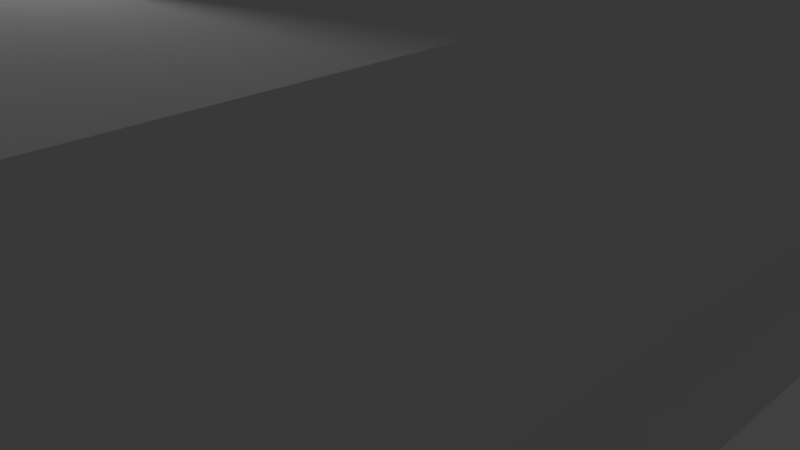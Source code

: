 # Source: MuseumSubpanels.blend  (saved by Blender 2.78.0; exported with 4.5.12 LTS)
import bpy
from mathutils import Matrix  # noqa: F401  (used for matrix-valued properties, if any)

bpy.ops.wm.read_factory_settings(use_empty=True)
scene = bpy.context.scene
scene.name = 'Scene'

# ---- collections
col_collection_1 = bpy.data.collections.new('Collection 1'); scene.collection.children.link(col_collection_1)

# ---- materials (node trees are filled in below, after node groups)
mat_material = bpy.data.materials.new('Material')
mat_material.alpha_threshold = 0.0
mat_material.use_transparent_shadow = False
mat_material.roughness = 0.5
mat_material.line_color = (0.0, 0.0, 0.0, 1.0)

# ---- material node trees

# ---- world
world_world = bpy.data.worlds.new('World'); scene.world = world_world
world_world.color = (0.05088, 0.05088, 0.05088)
world_world.use_sun_shadow = False
world_world.sun_shadow_jitter_overblur = 0.0
world_world.cycles.sampling_method = 'MANUAL'

# ---- cameras
cam_camera = bpy.data.cameras.new('Camera')
cam_camera.clip_end = 100.0
cam_camera.lens = 35.0
cam_camera.sensor_width = 32.0
cam_camera.sensor_height = 18.0
cam_camera.ortho_scale = 7.314
cam_camera.dof.focus_distance = 0.0
cam_camera.dof.aperture_fstop = 128.0

# ---- lights
light_lamp = bpy.data.lights.new('Lamp', 'POINT')
light_lamp.transmission_factor = 0.0
light_lamp.cutoff_distance = 30.0
light_lamp.energy = 100.0
light_lamp.shadow_buffer_clip_start = 1.001
light_lamp.shadow_soft_size = 0.1
light_lamp.shadow_maximum_resolution = 0.006
light_lamp.use_absolute_resolution = True

# ---- meshes
me_cube_064 = bpy.data.meshes.new('Cube.064')
me_cube_064.from_pydata([(-0.2905, 0.211, 0.1261), (-0.08476, -0.4221, -0.06303), (0.3752, 0.211, -0.06304)], [], [(1, 2, 0)])
me_cube_064.materials.append(mat_material)
me_cube_064.use_remesh_preserve_volume = False
me_cube_064.use_remesh_preserve_attributes = False
me_cube_064.use_mirror_vertex_groups = False
me_cube_064.update()
me_cube_063 = bpy.data.meshes.new('Cube.063')
me_cube_063.from_pydata([(0.111, 0.3415, 0.1261), (0.3167, -0.2916, -0.06304), (-0.4276, -0.04982, -0.06304)], [], [(2, 1, 0)])
me_cube_063.materials.append(mat_material)
me_cube_063.use_remesh_preserve_volume = False
me_cube_063.use_remesh_preserve_attributes = False
me_cube_063.use_mirror_vertex_groups = False
me_cube_063.update()
me_cube_062 = bpy.data.meshes.new('Cube.062')
me_cube_062.from_pydata([(0.359, 0.0, 0.1261), (-0.1795, -0.3913, -0.06304), (-0.1795, 0.3913, -0.06304)], [], [(2, 1, 0)])
me_cube_062.materials.append(mat_material)
me_cube_062.use_remesh_preserve_volume = False
me_cube_062.use_remesh_preserve_attributes = False
me_cube_062.use_mirror_vertex_groups = False
me_cube_062.update()
me_cube_061 = bpy.data.meshes.new('Cube.061')
me_cube_061.from_pydata([(0.111, -0.3415, 0.1261), (-0.4276, 0.04982, -0.06304), (0.3167, 0.2916, -0.06304)], [], [(2, 1, 0)])
me_cube_061.materials.append(mat_material)
me_cube_061.use_remesh_preserve_volume = False
me_cube_061.use_remesh_preserve_attributes = False
me_cube_061.use_mirror_vertex_groups = False
me_cube_061.update()
me_cube_060 = bpy.data.meshes.new('Cube.060')
me_cube_060.from_pydata([(-0.2905, -0.211, 0.1261), (0.3752, -0.211, -0.06304), (-0.08476, 0.4221, -0.06303)], [], [(1, 2, 0)])
me_cube_060.materials.append(mat_material)
me_cube_060.use_remesh_preserve_volume = False
me_cube_060.use_remesh_preserve_attributes = False
me_cube_060.use_mirror_vertex_groups = False
me_cube_060.update()
me_cube_059 = bpy.data.meshes.new('Cube.059')
me_cube_059.from_pydata([(0.2905, 0.211, -0.2743), (0.08476, -0.4221, 0.1371), (-0.3752, 0.211, 0.1371)], [], [(1, 0, 2)])
me_cube_059.materials.append(mat_material)
me_cube_059.use_remesh_preserve_volume = False
me_cube_059.use_remesh_preserve_attributes = False
me_cube_059.use_mirror_vertex_groups = False
me_cube_059.update()
me_cube_058 = bpy.data.meshes.new('Cube.058')
me_cube_058.from_pydata([(0.2427, -0.211, -0.2034), (-0.01848, 0.4221, -0.104), (-0.2242, -0.211, 0.3074)], [], [(0, 1, 2)])
me_cube_058.materials.append(mat_material)
me_cube_058.use_remesh_preserve_volume = False
me_cube_058.use_remesh_preserve_attributes = False
me_cube_058.use_mirror_vertex_groups = False
me_cube_058.update()
me_cube_057 = bpy.data.meshes.new('Cube.057')
me_cube_057.from_pydata([(0.2427, 0.211, -0.2034), (-0.01848, -0.4221, -0.104), (-0.2242, 0.211, 0.3074)], [], [(1, 0, 2)])
me_cube_057.materials.append(mat_material)
me_cube_057.use_remesh_preserve_volume = False
me_cube_057.use_remesh_preserve_attributes = False
me_cube_057.use_mirror_vertex_groups = False
me_cube_057.update()
me_cube_056 = bpy.data.meshes.new('Cube.056')
me_cube_056.from_pydata([(0.2905, -0.211, -0.2743), (-0.3752, -0.211, 0.1371), (0.08476, 0.4221, 0.1371)], [], [(1, 0, 2)])
me_cube_056.materials.append(mat_material)
me_cube_056.use_remesh_preserve_volume = False
me_cube_056.use_remesh_preserve_attributes = False
me_cube_056.use_mirror_vertex_groups = False
me_cube_056.update()
me_cube_055 = bpy.data.meshes.new('Cube.055')
me_cube_055.from_pydata([(-0.1257, -0.296, -0.2034), (0.3957, 0.148, -0.104), (-0.27, 0.148, 0.3074)], [], [(0, 1, 2)])
me_cube_055.materials.append(mat_material)
me_cube_055.use_remesh_preserve_volume = False
me_cube_055.use_remesh_preserve_attributes = False
me_cube_055.use_mirror_vertex_groups = False
me_cube_055.update()
me_cube_054 = bpy.data.meshes.new('Cube.054')
me_cube_054.from_pydata([(0.2757, -0.1656, -0.2034), (-0.4071, -0.1129, -0.104), (0.1314, 0.2784, 0.3074)], [], [(1, 0, 2)])
me_cube_054.materials.append(mat_material)
me_cube_054.use_remesh_preserve_volume = False
me_cube_054.use_remesh_preserve_attributes = False
me_cube_054.use_mirror_vertex_groups = False
me_cube_054.update()
me_cube_053 = bpy.data.meshes.new('Cube.053')
me_cube_053.from_pydata([(-0.111, -0.3415, -0.2743), (0.4276, 0.04982, 0.1371), (-0.3167, 0.2916, 0.1371)], [], [(2, 0, 1)])
me_cube_053.materials.append(mat_material)
me_cube_053.use_remesh_preserve_volume = False
me_cube_053.use_remesh_preserve_attributes = False
me_cube_053.use_mirror_vertex_groups = False
me_cube_053.update()
me_cube_052 = bpy.data.meshes.new('Cube.052')
me_cube_052.from_pydata([(-0.3204, 0.0281, -0.2034), (0.263, -0.3306, -0.104), (0.05733, 0.3025, 0.3074)], [], [(0, 1, 2)])
me_cube_052.materials.append(mat_material)
me_cube_052.use_remesh_preserve_volume = False
me_cube_052.use_remesh_preserve_attributes = False
me_cube_052.use_mirror_vertex_groups = False
me_cube_052.update()
me_cube_051 = bpy.data.meshes.new('Cube.051')
me_cube_051.from_pydata([(-0.07228, -0.3134, -0.2034), (-0.2331, 0.3523, -0.104), (0.3054, -0.03896, 0.3074)], [], [(1, 0, 2)])
me_cube_051.materials.append(mat_material)
me_cube_051.use_remesh_preserve_volume = False
me_cube_051.use_remesh_preserve_attributes = False
me_cube_051.use_mirror_vertex_groups = False
me_cube_051.update()
me_cube_050 = bpy.data.meshes.new('Cube.050')
me_cube_050.from_pydata([(-0.359, 0.0, -0.2743), (0.1795, -0.3913, 0.1371), (0.1795, 0.3913, 0.1371)], [], [(2, 0, 1)])
me_cube_050.materials.append(mat_material)
me_cube_050.use_remesh_preserve_volume = False
me_cube_050.use_remesh_preserve_attributes = False
me_cube_050.use_mirror_vertex_groups = False
me_cube_050.update()
me_cube_049 = bpy.data.meshes.new('Cube.049')
me_cube_049.from_pydata([(-0.07228, 0.3134, -0.2034), (-0.2331, -0.3523, -0.104), (0.3054, 0.03896, 0.3074)], [], [(0, 1, 2)])
me_cube_049.materials.append(mat_material)
me_cube_049.use_remesh_preserve_volume = False
me_cube_049.use_remesh_preserve_attributes = False
me_cube_049.use_mirror_vertex_groups = False
me_cube_049.update()
me_cube_048 = bpy.data.meshes.new('Cube.048')
me_cube_048.from_pydata([(-0.3204, -0.0281, -0.2034), (0.263, 0.3306, -0.104), (0.05733, -0.3025, 0.3074)], [], [(1, 0, 2)])
me_cube_048.materials.append(mat_material)
me_cube_048.use_remesh_preserve_volume = False
me_cube_048.use_remesh_preserve_attributes = False
me_cube_048.use_mirror_vertex_groups = False
me_cube_048.update()
me_cube_047 = bpy.data.meshes.new('Cube.047')
me_cube_047.from_pydata([(-0.111, 0.3415, -0.2743), (-0.3167, -0.2916, 0.1371), (0.4276, -0.04982, 0.1371)], [], [(2, 0, 1)])
me_cube_047.materials.append(mat_material)
me_cube_047.use_remesh_preserve_volume = False
me_cube_047.use_remesh_preserve_attributes = False
me_cube_047.use_mirror_vertex_groups = False
me_cube_047.update()
me_cube_046 = bpy.data.meshes.new('Cube.046')
me_cube_046.from_pydata([(0.2757, 0.1656, -0.2034), (-0.4071, 0.1129, -0.104), (0.1314, -0.2784, 0.3074)], [], [(0, 1, 2)])
me_cube_046.materials.append(mat_material)
me_cube_046.use_remesh_preserve_volume = False
me_cube_046.use_remesh_preserve_attributes = False
me_cube_046.use_mirror_vertex_groups = False
me_cube_046.update()
me_cube_045 = bpy.data.meshes.new('Cube.045')
me_cube_045.from_pydata([(-0.1257, 0.296, -0.2034), (0.3957, -0.148, -0.104), (-0.27, -0.148, 0.3074)], [], [(1, 0, 2)])
me_cube_045.materials.append(mat_material)
me_cube_045.use_remesh_preserve_volume = False
me_cube_045.use_remesh_preserve_attributes = False
me_cube_045.use_mirror_vertex_groups = False
me_cube_045.update()
me_cube_044 = bpy.data.meshes.new('Cube.044')
me_cube_044.from_pydata([(1.065, 4.768e-07, -0.9832), (1.065, -2.384e-06, 0.9832), (-1.065, 9.537e-07, -0.9832), (-1.065, 9.537e-07, 0.9832)], [], [(2, 0, 1, 3)])
me_cube_044.materials.append(mat_material)
me_cube_044.use_remesh_preserve_volume = False
me_cube_044.use_remesh_preserve_attributes = False
me_cube_044.use_mirror_vertex_groups = False
me_cube_044.update()
me_cube_043 = bpy.data.meshes.new('Cube.043')
me_cube_043.from_pydata([(1.065, -2.384e-07, -0.9832), (-1.065, 2.384e-07, -0.9832), (1.065, -2.384e-07, 0.9832), (-1.065, 2.384e-07, 0.9832)], [], [(1, 3, 2, 0)])
me_cube_043.materials.append(mat_material)
me_cube_043.use_remesh_preserve_volume = False
me_cube_043.use_remesh_preserve_attributes = False
me_cube_043.use_mirror_vertex_groups = False
me_cube_043.update()
me_cube_042 = bpy.data.meshes.new('Cube.042')
me_cube_042.from_pydata([(2.384e-07, 1.501, -0.9832), (-2.384e-07, -1.501, -0.9832), (2.384e-07, 1.501, 0.9832), (-2.384e-07, -1.501, 0.9832)], [], [(1, 0, 2, 3)])
me_cube_042.materials.append(mat_material)
me_cube_042.use_remesh_preserve_volume = False
me_cube_042.use_remesh_preserve_attributes = False
me_cube_042.use_mirror_vertex_groups = False
me_cube_042.update()
me_cube_041 = bpy.data.meshes.new('Cube.041')
me_cube_041.from_pydata([(-2.384e-07, -1.501, -0.9832), (2.384e-07, 1.501, -0.9832), (-2.384e-07, -1.501, 0.9832), (2.384e-07, 1.501, 0.9832)], [], [(0, 1, 3, 2)])
me_cube_041.materials.append(mat_material)
me_cube_041.use_remesh_preserve_volume = False
me_cube_041.use_remesh_preserve_attributes = False
me_cube_041.use_mirror_vertex_groups = False
me_cube_041.update()
me_cube_040 = bpy.data.meshes.new('Cube.040')
me_cube_040.from_pydata([(-1.065, -1.501, -4.172e-07), (-1.065, 1.501, -4.172e-07), (1.065, 1.501, -4.172e-07), (1.065, -1.501, 1.073e-06)], [], [(2, 3, 0, 1)])
me_cube_040.materials.append(mat_material)
me_cube_040.use_remesh_preserve_volume = False
me_cube_040.use_remesh_preserve_attributes = False
me_cube_040.use_mirror_vertex_groups = False
me_cube_040.update()
me_cube_039 = bpy.data.meshes.new('Cube.039')
me_cube_039.from_pydata([(1.065, 1.501, -7.749e-07), (-1.065, 1.501, -7.749e-07), (1.065, -1.501, 7.153e-07), (-1.065, -1.501, 7.153e-07)], [], [(0, 2, 3, 1)])
me_cube_039.materials.append(mat_material)
me_cube_039.use_remesh_preserve_volume = False
me_cube_039.use_remesh_preserve_attributes = False
me_cube_039.use_mirror_vertex_groups = False
me_cube_039.update()
me_cube_038 = bpy.data.meshes.new('Cube.038')
me_cube_038.from_pydata([(1.065, -1.501, -4.172e-07), (-1.065, 1.501, -4.172e-07), (1.065, 1.501, -4.172e-07), (-1.065, -1.501, 1.073e-06)], [], [(2, 0, 3, 1)])
me_cube_038.materials.append(mat_material)
me_cube_038.use_remesh_preserve_volume = False
me_cube_038.use_remesh_preserve_attributes = False
me_cube_038.use_mirror_vertex_groups = False
me_cube_038.update()
me_cube_037 = bpy.data.meshes.new('Cube.037')
me_cube_037.from_pydata([(1.065, -1.501, 0.0), (1.065, 1.501, 0.0), (-1.065, -1.501, 0.0), (-1.065, 1.501, 0.0)], [], [(1, 0, 2, 3)])
me_cube_037.materials.append(mat_material)
me_cube_037.use_remesh_preserve_volume = False
me_cube_037.use_remesh_preserve_attributes = False
me_cube_037.use_mirror_vertex_groups = False
me_cube_037.update()
me_cube_036 = bpy.data.meshes.new('Cube.036')
me_cube_036.from_pydata([(-1.065, 1.501, 0.0), (-1.065, -1.501, 0.0), (1.065, 1.501, 0.0), (1.065, -1.501, 0.0)], [], [(2, 3, 1, 0)])
me_cube_036.materials.append(mat_material)
me_cube_036.use_remesh_preserve_volume = False
me_cube_036.use_remesh_preserve_attributes = False
me_cube_036.use_mirror_vertex_groups = False
me_cube_036.update()
me_cube_035 = bpy.data.meshes.new('Cube.035')
me_cube_035.from_pydata([(1.065, 1.501, 0.0), (-1.065, 1.501, 0.0), (1.065, -1.501, 0.0), (-1.065, -1.501, 0.0)], [], [(0, 2, 3, 1)])
me_cube_035.materials.append(mat_material)
me_cube_035.use_remesh_preserve_volume = False
me_cube_035.use_remesh_preserve_attributes = False
me_cube_035.use_mirror_vertex_groups = False
me_cube_035.update()
me_cube_034 = bpy.data.meshes.new('Cube.034')
me_cube_034.from_pydata([(-1.065, 1.501, 0.0), (1.065, 1.501, 0.0), (-1.065, -1.501, 0.0), (1.065, -1.501, 0.0)], [], [(1, 3, 2, 0)])
me_cube_034.materials.append(mat_material)
me_cube_034.use_remesh_preserve_volume = False
me_cube_034.use_remesh_preserve_attributes = False
me_cube_034.use_mirror_vertex_groups = False
me_cube_034.update()
me_cube_033 = bpy.data.meshes.new('Cube.033')
me_cube_033.from_pydata([(1.065, 1.501, 0.0), (1.065, -1.501, 0.0), (-1.065, 1.501, 0.0), (-1.065, -1.501, 0.0)], [], [(0, 1, 3, 2)])
me_cube_033.materials.append(mat_material)
me_cube_033.use_remesh_preserve_volume = False
me_cube_033.use_remesh_preserve_attributes = False
me_cube_033.use_mirror_vertex_groups = False
me_cube_033.update()
me_cube_032 = bpy.data.meshes.new('Cube.032')
me_cube_032.from_pydata([(-1.065, -1.501, 0.0), (-1.065, 1.501, 0.0), (1.065, -1.501, 0.0), (1.065, 1.501, 0.0)], [], [(3, 2, 0, 1)])
me_cube_032.materials.append(mat_material)
me_cube_032.use_remesh_preserve_volume = False
me_cube_032.use_remesh_preserve_attributes = False
me_cube_032.use_mirror_vertex_groups = False
me_cube_032.update()
me_cube_031 = bpy.data.meshes.new('Cube.031')
me_cube_031.from_pydata([(1.065, -1.501, 0.0), (-1.065, -1.501, 0.0), (1.065, 1.501, 0.0), (-1.065, 1.501, 0.0)], [], [(2, 0, 1, 3)])
me_cube_031.materials.append(mat_material)
me_cube_031.use_remesh_preserve_volume = False
me_cube_031.use_remesh_preserve_attributes = False
me_cube_031.use_mirror_vertex_groups = False
me_cube_031.update()
me_cube_030 = bpy.data.meshes.new('Cube.030')
me_cube_030.from_pydata([(-1.065, -1.501, 0.0), (1.065, -1.501, 0.0), (-1.065, 1.501, 0.0), (1.065, 1.501, 0.0)], [], [(3, 1, 0, 2)])
me_cube_030.materials.append(mat_material)
me_cube_030.use_remesh_preserve_volume = False
me_cube_030.use_remesh_preserve_attributes = False
me_cube_030.use_mirror_vertex_groups = False
me_cube_030.update()
me_cube_029 = bpy.data.meshes.new('Cube.029')
me_cube_029.from_pydata([(1.065, -1.501, 0.0), (1.065, 1.501, 0.0), (-1.065, -1.501, 0.0), (-1.065, 1.501, 0.0)], [], [(1, 0, 2, 3)])
me_cube_029.materials.append(mat_material)
me_cube_029.use_remesh_preserve_volume = False
me_cube_029.use_remesh_preserve_attributes = False
me_cube_029.use_mirror_vertex_groups = False
me_cube_029.update()
me_cube_028 = bpy.data.meshes.new('Cube.028')
me_cube_028.from_pydata([(-1.065, 1.501, 0.0), (1.065, 1.501, 0.0), (-1.065, -1.501, 0.0), (1.065, -1.501, 0.0)], [], [(1, 3, 2, 0)])
me_cube_028.materials.append(mat_material)
me_cube_028.use_remesh_preserve_volume = False
me_cube_028.use_remesh_preserve_attributes = False
me_cube_028.use_mirror_vertex_groups = False
me_cube_028.update()
me_cube_027 = bpy.data.meshes.new('Cube.027')
me_cube_027.from_pydata([(1.065, 1.501, 0.0), (-1.065, 1.501, 0.0), (1.065, -1.501, 0.0), (-1.065, -1.501, 0.0)], [], [(0, 2, 3, 1)])
me_cube_027.materials.append(mat_material)
me_cube_027.use_remesh_preserve_volume = False
me_cube_027.use_remesh_preserve_attributes = False
me_cube_027.use_mirror_vertex_groups = False
me_cube_027.update()
me_cube_026 = bpy.data.meshes.new('Cube.026')
me_cube_026.from_pydata([(-1.065, 1.501, 0.0), (1.065, 1.501, 0.0), (-1.065, -1.501, 0.0), (1.065, -1.501, 0.0)], [], [(1, 3, 2, 0)])
me_cube_026.materials.append(mat_material)
me_cube_026.use_remesh_preserve_volume = False
me_cube_026.use_remesh_preserve_attributes = False
me_cube_026.use_mirror_vertex_groups = False
me_cube_026.update()
me_cube_025 = bpy.data.meshes.new('Cube.025')
me_cube_025.from_pydata([(1.065, 1.501, 0.0), (1.065, -1.501, 0.0), (-1.065, 1.501, 0.0), (-1.065, -1.501, 0.0)], [], [(0, 1, 3, 2)])
me_cube_025.materials.append(mat_material)
me_cube_025.use_remesh_preserve_volume = False
me_cube_025.use_remesh_preserve_attributes = False
me_cube_025.use_mirror_vertex_groups = False
me_cube_025.update()
me_cube_023 = bpy.data.meshes.new('Cube.023')
me_cube_023.from_pydata([(-0.4037, 6.005, 0.2312), (-0.4037, -6.005, 0.2312), (-0.4037, 1.192e-07, 0.2312), (-0.4037, -3.003, 0.2312), (-0.4037, 3.003, 0.2312), (0.4037, 7.143, -0.2312), (0.4037, -7.143, -0.2312), (0.4037, -6.508e-08, -0.2312), (0.4037, -3.571, -0.2312), (0.4037, 3.571, -0.2312)], [], [(9, 4, 2, 7), (5, 0, 4, 9), (8, 3, 1, 6), (7, 2, 3, 8)])
me_cube_023.materials.append(mat_material)
me_cube_023.use_remesh_preserve_volume = False
me_cube_023.use_remesh_preserve_attributes = False
me_cube_023.use_mirror_vertex_groups = False
me_cube_023.update()
me_cube_022 = bpy.data.meshes.new('Cube.022')
me_cube_022.from_pydata([(4.262, 0.5689, 0.2312), (-4.262, 0.5689, 0.2312), (2.131, 0.5689, 0.2312), (5.069, -0.5689, -0.2312), (-5.069, -0.5689, -0.2312), (2.612e-07, -0.5689, -0.2312), (-2.534, -0.5689, -0.2312), (2.534, -0.5689, -0.2312), (-1.669e-07, 0.5689, 0.2312), (-2.131, 0.5689, 0.2312)], [], [(7, 2, 8, 5), (3, 0, 2, 7), (6, 9, 1, 4), (5, 8, 9, 6)])
me_cube_022.materials.append(mat_material)
me_cube_022.use_remesh_preserve_volume = False
me_cube_022.use_remesh_preserve_attributes = False
me_cube_022.use_mirror_vertex_groups = False
me_cube_022.update()
me_cube_021 = bpy.data.meshes.new('Cube.021')
me_cube_021.from_pydata([(0.4037, -6.005, 0.2312), (0.4037, 6.005, 0.2312), (0.4037, -7.153e-08, 0.2312), (0.4037, 3.003, 0.2312), (0.4037, -3.003, 0.2312), (-0.4037, -7.143, -0.2312), (-0.4037, 7.143, -0.2312), (-0.4037, 1.055e-07, -0.2312), (-0.4037, 3.571, -0.2312), (-0.4037, -3.571, -0.2312)], [], [(9, 4, 2, 7), (5, 0, 4, 9), (8, 3, 1, 6), (7, 2, 3, 8)])
me_cube_021.materials.append(mat_material)
me_cube_021.use_remesh_preserve_volume = False
me_cube_021.use_remesh_preserve_attributes = False
me_cube_021.use_mirror_vertex_groups = False
me_cube_021.update()
me_cube_020 = bpy.data.meshes.new('Cube.020')
me_cube_020.from_pydata([(4.262, -0.5689, 0.2312), (-4.262, -0.5689, 0.2312), (1.192e-07, -0.5689, 0.2312), (-2.131, -0.5689, 0.2312), (2.131, -0.5689, 0.2312), (5.069, 0.5689, -0.2312), (-5.069, 0.5689, -0.2312), (2.511e-07, 0.5689, -0.2312), (-2.534, 0.5689, -0.2312), (2.534, 0.5689, -0.2312)], [], [(3, 8, 6, 1), (4, 9, 7, 2), (0, 5, 9, 4), (2, 7, 8, 3)])
me_cube_020.materials.append(mat_material)
me_cube_020.use_remesh_preserve_volume = False
me_cube_020.use_remesh_preserve_attributes = False
me_cube_020.use_mirror_vertex_groups = False
me_cube_020.update()
me_cube_019 = bpy.data.meshes.new('Cube.019')
me_cube_019.from_pydata([(4.768e-07, 1.501, -1.392), (-4.768e-07, 1.501, 0.5742), (0.0, 1.501, -0.409), (0.0, -1.501, -1.392), (0.0, 1.501, 0.08262), (-9.537e-07, -1.501, 0.5742), (0.0, 1.501, -0.9005), (-4.768e-07, -1.501, -0.409), (-4.768e-07, -1.501, -0.9005), (-4.768e-07, -1.501, 0.08262), (-4.768e-07, 1.501, 2.045), (-9.537e-07, -1.501, 2.045)], [], [(9, 5, 1, 4), (8, 7, 2, 6), (3, 8, 6, 0), (7, 9, 4, 2), (1, 5, 11, 10)])
me_cube_019.materials.append(mat_material)
me_cube_019.use_remesh_preserve_volume = False
me_cube_019.use_remesh_preserve_attributes = False
me_cube_019.use_mirror_vertex_groups = False
me_cube_019.update()
me_cube_018 = bpy.data.meshes.new('Cube.018')
me_cube_018.from_pydata([(4.768e-07, -1.501, -1.392), (-4.768e-07, -1.501, 0.5742), (0.0, -1.501, -0.409), (9.537e-07, 1.501, -1.392), (0.0, 1.501, 0.5742), (4.768e-07, 1.501, -0.409), (0.0, -1.501, -0.9005), (0.0, -1.501, 0.08262), (4.768e-07, 1.501, -0.9005), (4.768e-07, 1.501, 0.08262), (-4.768e-07, -1.501, 2.045), (0.0, 1.501, 2.045)], [], [(0, 6, 8, 3), (6, 2, 5, 8), (2, 7, 9, 5), (7, 1, 4, 9), (4, 1, 10, 11)])
me_cube_018.materials.append(mat_material)
me_cube_018.use_remesh_preserve_volume = False
me_cube_018.use_remesh_preserve_attributes = False
me_cube_018.use_mirror_vertex_groups = False
me_cube_018.update()
me_cube_017 = bpy.data.meshes.new('Cube.017')
me_cube_017.from_pydata([(1.431e-06, 1.501, -1.392), (4.768e-07, 1.501, 0.5742), (9.537e-07, 1.501, -0.409), (9.537e-07, -1.501, -1.392), (0.0, -1.501, 0.5742), (4.768e-07, -1.501, -0.409), (9.537e-07, 1.501, -0.9005), (9.537e-07, 1.501, 0.08262), (4.768e-07, -1.501, 0.08262), (4.768e-07, -1.501, -0.9005), (4.768e-07, 1.501, 2.045), (0.0, -1.501, 2.045)], [], [(9, 5, 2, 6), (8, 4, 1, 7), (5, 8, 7, 2), (3, 9, 6, 0), (1, 4, 11, 10)])
me_cube_017.materials.append(mat_material)
me_cube_017.use_remesh_preserve_volume = False
me_cube_017.use_remesh_preserve_attributes = False
me_cube_017.use_mirror_vertex_groups = False
me_cube_017.update()
me_cube_016 = bpy.data.meshes.new('Cube.016')
me_cube_016.from_pydata([(9.537e-07, -1.501, -1.392), (0.0, -1.501, 0.5742), (4.768e-07, -1.501, -0.409), (4.768e-07, -1.501, 0.08262), (1.431e-06, 1.501, -1.392), (4.768e-07, -1.501, -0.9005), (4.768e-07, 1.501, 0.5742), (9.537e-07, 1.501, -0.409), (9.537e-07, 1.501, 0.08262), (9.537e-07, 1.501, -0.9005), (0.0, -1.501, 2.045), (4.768e-07, 1.501, 2.045)], [], [(2, 3, 8, 7), (3, 1, 6, 8), (0, 5, 9, 4), (5, 2, 7, 9), (6, 1, 10, 11)])
me_cube_016.materials.append(mat_material)
me_cube_016.use_remesh_preserve_volume = False
me_cube_016.use_remesh_preserve_attributes = False
me_cube_016.use_mirror_vertex_groups = False
me_cube_016.update()
me_cube_015 = bpy.data.meshes.new('Cube.015')
me_cube_015.from_pydata([(-1.065, 0.0, -1.392), (-1.065, 4.768e-07, 0.5742), (-1.065, 0.0, -0.409), (-1.065, 0.0, 0.08262), (1.065, -9.537e-07, 0.5742), (-1.065, 0.0, -0.9005), (1.065, -9.537e-07, -0.409), (1.065, -9.537e-07, -0.9005), (1.065, -9.537e-07, 0.08262), (1.065, -9.537e-07, -1.392), (-1.065, 4.768e-07, 2.045), (1.065, -9.537e-07, 2.045)], [], [(8, 4, 1, 3), (7, 6, 2, 5), (9, 7, 5, 0), (6, 8, 3, 2), (1, 4, 11, 10)])
me_cube_015.materials.append(mat_material)
me_cube_015.use_remesh_preserve_volume = False
me_cube_015.use_remesh_preserve_attributes = False
me_cube_015.use_mirror_vertex_groups = False
me_cube_015.update()
me_cube_014 = bpy.data.meshes.new('Cube.014')
me_cube_014.from_pydata([(1.065, -1.431e-06, 0.5742), (1.065, -9.537e-07, -0.409), (-1.065, 0.0, 0.5742), (-1.065, 0.0, -0.409), (1.065, -4.768e-07, -0.9005), (1.065, -9.537e-07, 0.08261), (-1.065, 0.0, -0.9005), (-1.065, 0.0, 0.08261), (1.065, -4.768e-07, -1.392), (-1.065, 0.0, -1.392), (1.065, -1.431e-06, 2.045), (-1.065, 0.0, 2.045)], [], [(8, 4, 6, 9), (4, 1, 3, 6), (1, 5, 7, 3), (5, 0, 2, 7), (2, 0, 10, 11)])
me_cube_014.materials.append(mat_material)
me_cube_014.use_remesh_preserve_volume = False
me_cube_014.use_remesh_preserve_attributes = False
me_cube_014.use_mirror_vertex_groups = False
me_cube_014.update()
me_cube_013 = bpy.data.meshes.new('Cube.013')
me_cube_013.from_pydata([(-1.065, 4.768e-07, 0.5742), (-1.065, 9.537e-07, -0.409), (1.065, 1.431e-06, -1.392), (1.065, -9.537e-07, 0.5742), (1.065, 0.0, -0.409), (-1.065, 1.431e-06, -0.9005), (-1.065, 9.537e-07, 0.08262), (1.065, -4.768e-07, 0.08262), (1.065, 9.537e-07, -0.9005), (-1.065, 1.431e-06, -1.392), (-1.065, 4.768e-07, 2.045), (1.065, -9.537e-07, 2.045)], [], [(8, 4, 1, 5), (7, 3, 0, 6), (4, 7, 6, 1), (2, 8, 5, 9), (0, 3, 11, 10)])
me_cube_013.materials.append(mat_material)
me_cube_013.use_remesh_preserve_volume = False
me_cube_013.use_remesh_preserve_attributes = False
me_cube_013.use_mirror_vertex_groups = False
me_cube_013.update()
me_cube_012 = bpy.data.meshes.new('Cube.012')
me_cube_012.from_pydata([(1.065, 1.907e-06, -1.392), (1.065, -1.431e-06, 0.5742), (1.065, 0.0, -0.409), (1.065, -9.537e-07, 0.08262), (-1.065, 2.384e-06, -1.392), (1.065, 9.537e-07, -0.9005), (-1.065, 0.0, 0.5742), (-1.065, 9.537e-07, -0.409), (-1.065, 4.768e-07, 0.08262), (-1.065, 1.907e-06, -0.9005), (1.065, -1.431e-06, 2.045), (-1.065, 0.0, 2.045)], [], [(2, 3, 8, 7), (3, 1, 6, 8), (0, 5, 9, 4), (5, 2, 7, 9), (6, 1, 10, 11)])
me_cube_012.materials.append(mat_material)
me_cube_012.use_remesh_preserve_volume = False
me_cube_012.use_remesh_preserve_attributes = False
me_cube_012.use_mirror_vertex_groups = False
me_cube_012.update()
me_cube_011 = bpy.data.meshes.new('Cube.011')
me_cube_011.from_pydata([(-1.431e-06, 1.501, -1.392), (4.768e-07, 1.501, 0.5742), (-4.768e-07, 1.501, -0.409), (0.0, 1.501, 0.08262), (-1.431e-06, -1.501, -1.392), (-9.537e-07, 1.501, -0.9005), (-4.768e-07, -1.501, 0.5742), (-9.537e-07, -1.501, -0.409), (-4.768e-07, -1.501, 0.08262), (-1.431e-06, -1.501, -0.9005), (4.768e-07, 1.501, 2.045), (-4.768e-07, -1.501, 2.045)], [], [(2, 3, 8, 7), (3, 1, 6, 8), (0, 5, 9, 4), (5, 2, 7, 9), (6, 1, 10, 11)])
me_cube_011.materials.append(mat_material)
me_cube_011.use_remesh_preserve_volume = False
me_cube_011.use_remesh_preserve_attributes = False
me_cube_011.use_mirror_vertex_groups = False
me_cube_011.update()
me_cube_010 = bpy.data.meshes.new('Cube.010')
me_cube_010.from_pydata([(-9.537e-07, -1.501, -1.392), (-9.537e-07, -1.501, 0.5742), (-9.537e-07, -1.501, -0.409), (-9.537e-07, 1.501, -1.392), (0.0, 1.501, 0.5742), (-4.768e-07, 1.501, -0.409), (-9.537e-07, -1.501, -0.9005), (-9.537e-07, -1.501, 0.08262), (0.0, 1.501, 0.08262), (-9.537e-07, 1.501, -0.9005), (-9.537e-07, -1.501, 2.045), (0.0, 1.501, 2.045)], [], [(9, 5, 2, 6), (8, 4, 1, 7), (5, 8, 7, 2), (3, 9, 6, 0), (1, 4, 11, 10)])
me_cube_010.materials.append(mat_material)
me_cube_010.use_remesh_preserve_volume = False
me_cube_010.use_remesh_preserve_attributes = False
me_cube_010.use_mirror_vertex_groups = False
me_cube_010.update()
me_cube_009 = bpy.data.meshes.new('Cube.009')
me_cube_009.from_pydata([(0.0, 1.501, -1.392), (0.0, 1.501, 0.5742), (0.0, 1.501, -0.409), (0.0, -1.501, -1.392), (-9.537e-07, -1.501, 0.5742), (-4.768e-07, -1.501, -0.409), (0.0, 1.501, -0.9005), (0.0, 1.501, 0.08262), (0.0, -1.501, -0.9005), (-9.537e-07, -1.501, 0.08262), (0.0, 1.501, 2.045), (-9.537e-07, -1.501, 2.045)], [], [(0, 6, 8, 3), (6, 2, 5, 8), (2, 7, 9, 5), (7, 1, 4, 9), (4, 1, 10, 11)])
me_cube_009.materials.append(mat_material)
me_cube_009.use_remesh_preserve_volume = False
me_cube_009.use_remesh_preserve_attributes = False
me_cube_009.use_mirror_vertex_groups = False
me_cube_009.update()
me_cube_008 = bpy.data.meshes.new('Cube.008')
me_cube_008.from_pydata([(9.537e-07, -1.501, -1.392), (-1.431e-06, -1.501, 0.5742), (0.0, -1.501, -0.409), (9.537e-07, 1.501, -1.392), (-9.537e-07, -1.501, 0.08262), (0.0, 1.501, 0.5742), (4.768e-07, -1.501, -0.9005), (4.768e-07, 1.501, -0.409), (9.537e-07, 1.501, -0.9005), (0.0, 1.501, 0.08262), (-1.431e-06, -1.501, 2.045), (0.0, 1.501, 2.045)], [], [(9, 5, 1, 4), (8, 7, 2, 6), (3, 8, 6, 0), (7, 9, 4, 2), (1, 5, 11, 10)])
me_cube_008.materials.append(mat_material)
me_cube_008.use_remesh_preserve_volume = False
me_cube_008.use_remesh_preserve_attributes = False
me_cube_008.use_mirror_vertex_groups = False
me_cube_008.update()
me_cube_007 = bpy.data.meshes.new('Cube.007')
me_cube_007.from_pydata([(0.5327, 0.0, 0.5737), (-0.5327, 0.0, 0.5737), (0.5327, 0.0, -0.5737), (-0.5327, 0.0, -0.5737)], [], [(2, 3, 1, 0)])
me_cube_007.materials.append(mat_material)
me_cube_007.use_remesh_preserve_volume = False
me_cube_007.use_remesh_preserve_attributes = False
me_cube_007.use_mirror_vertex_groups = False
me_cube_007.update()
me_cube_006 = bpy.data.meshes.new('Cube.006')
me_cube_006.from_pydata([(-0.5327, 4.768e-07, 0.5737), (0.5327, 0.0, 0.5737), (-0.5327, 4.768e-07, -0.5737), (0.5327, 0.0, -0.5737)], [], [(3, 2, 0, 1)])
me_cube_006.materials.append(mat_material)
me_cube_006.use_remesh_preserve_volume = False
me_cube_006.use_remesh_preserve_attributes = False
me_cube_006.use_mirror_vertex_groups = False
me_cube_006.update()
me_cube_005 = bpy.data.meshes.new('Cube.005')
me_cube_005.from_pydata([(-1.065, 9.537e-07, -1.392), (-1.065, -9.537e-07, 0.5742), (-1.065, 0.0, -0.409), (1.065, 4.768e-07, -1.392), (-1.065, -4.768e-07, 0.08262), (1.065, -1.907e-06, 0.5742), (-1.065, 4.768e-07, -0.9005), (1.065, -4.768e-07, -0.409), (1.065, -9.537e-07, 0.08262), (1.065, 0.0, -0.9005), (-1.065, -9.537e-07, 2.045), (1.065, -1.907e-06, 2.045)], [], [(9, 3, 0, 6), (8, 7, 2, 4), (5, 8, 4, 1), (7, 9, 6, 2), (5, 1, 10, 11)])
me_cube_005.materials.append(mat_material)
me_cube_005.use_remesh_preserve_volume = False
me_cube_005.use_remesh_preserve_attributes = False
me_cube_005.use_mirror_vertex_groups = False
me_cube_005.update()
me_cube_004 = bpy.data.meshes.new('Cube.004')
me_cube_004.from_pydata([(0.9834, 1.174e-06, -1.461), (0.9834, -1.21e-06, 0.5052), (0.9834, 2.201e-07, -0.478), (-1.147, 1.651e-06, -1.461), (-1.147, -7.336e-07, 0.5052), (-1.147, 6.969e-07, -0.478), (0.9834, -7.336e-07, 0.01359), (0.9834, 6.969e-07, -0.9696), (-1.147, 2.201e-07, 0.01359), (-1.147, 1.174e-06, -0.9696), (0.9834, -1.21e-06, 1.976), (-1.147, -7.336e-07, 1.976), (0.9834, -1.21e-06, 0.8284)], [], [(1, 6, 8, 4), (6, 2, 5, 8), (2, 7, 9, 5), (7, 0, 3, 9), (1, 4, 11, 10, 12)])
me_cube_004.materials.append(mat_material)
me_cube_004.use_remesh_preserve_volume = False
me_cube_004.use_remesh_preserve_attributes = False
me_cube_004.use_mirror_vertex_groups = False
me_cube_004.update()
me_cube_001 = bpy.data.meshes.new('Cube.001')
me_cube_001.from_pydata([(1.147, 4.768e-07, -1.461), (1.147, 0.0, 0.5052), (1.147, -9.537e-07, -0.478), (1.147, -1.431e-06, 0.01359), (-0.9834, 9.537e-07, -1.461), (1.147, -4.768e-07, -0.9696), (-0.9834, 9.537e-07, 0.5052), (-0.9834, -4.768e-07, -0.478), (-0.9834, 4.768e-07, -0.9696), (-0.9834, -9.537e-07, 0.01359), (1.147, -2.384e-06, 1.976), (-0.9834, -1.431e-06, 1.976), (-0.9834, -1.431e-06, 0.8284)], [], [(2, 5, 8, 7), (5, 0, 4, 8), (1, 3, 9, 6), (3, 2, 7, 9), (1, 6, 12, 11, 10)])
me_cube_001.materials.append(mat_material)
me_cube_001.use_remesh_preserve_volume = False
me_cube_001.use_remesh_preserve_attributes = False
me_cube_001.use_mirror_vertex_groups = False
me_cube_001.update()
me_sphere = bpy.data.meshes.new('Sphere')
me_sphere.from_pydata([(0.5984, 0.1179, -1.024), (0.5984, 0.1179, 1.024), (0.2042, -0.07728, 0.9735), (-0.1002, -0.1975, 0.8281), (-0.3418, -0.2928, 0.6017), (-0.4969, -0.354, 0.3163), (-0.5503, -0.3751, -1.325e-08), (-0.4969, -0.354, -0.3163), (-0.3418, -0.2928, -0.6017), (-0.1002, -0.1975, -0.8281), (0.2042, -0.07728, -0.9735), (0.05196, -0.1374, 0.9008), (-0.221, -0.2451, 0.7149), (-0.4193, -0.3234, 0.459), (-0.5236, -0.3646, 0.1582), (-0.5236, -0.3646, -0.1582), (-0.4193, -0.3234, -0.459), (-0.221, -0.2451, -0.7149), (0.05196, -0.1374, -0.9008), (-0.1449, 0.3468, -4.122e-08), (-0.002935, 0.303, 0.6017), (0.1615, 0.2524, 0.8281), (-0.1085, 0.3356, 0.3163), (0.3687, 0.1886, 0.9735), (-0.1085, 0.3356, -0.3163), (0.3687, 0.1886, -0.9735), (-0.002935, 0.303, -0.6017), (0.1615, 0.2524, -0.8281), (0.2651, 0.2205, -0.9008), (0.2651, 0.2205, 0.9008), (-0.1267, 0.3412, 0.1582), (0.07929, 0.2777, -0.7149), (-0.05572, 0.3193, 0.459), (-0.05572, 0.3193, -0.459), (0.07929, 0.2777, 0.7149), (-0.1267, 0.3412, -0.1582)], [], [(0, 10, 25), (10, 18, 28, 25), (18, 9, 27, 28), (3, 11, 29, 21), (11, 2, 23, 29), (6, 14, 30, 19), (14, 5, 22, 30), (9, 17, 31, 27), (17, 8, 26, 31), (5, 13, 32, 22), (13, 4, 20, 32), (8, 16, 33, 26), (16, 7, 24, 33), (4, 12, 34, 20), (12, 3, 21, 34), (7, 15, 35, 24), (15, 6, 19, 35), (2, 1, 23)])
me_sphere.use_remesh_preserve_volume = False
me_sphere.use_remesh_preserve_attributes = False
me_sphere.use_mirror_vertex_groups = False
me_sphere.update()
me_circle = bpy.data.meshes.new('Circle')
me_circle.from_pydata([(-0.5556, 0.8315, -1.313), (-1.0, -2.623e-07, -1.313), (-0.5556, -0.8315, -1.313), (0.5556, -0.8315, -1.313), (1.0, 6.278e-07, -1.313), (0.5556, 0.8315, -1.313), (-0.5556, 0.8315, 1.313), (-1.0, -2.623e-07, 1.313), (-0.5556, -0.8315, 1.313), (0.5556, -0.8315, 1.313), (1.0, 6.278e-07, 1.313), (0.5556, 0.8315, 1.313)], [], [(1, 0, 5, 4, 3, 2), (7, 8, 9, 10, 11, 6), (5, 0, 6, 11), (3, 4, 10, 9), (1, 2, 8, 7), (4, 5, 11, 10), (2, 3, 9, 8), (0, 1, 7, 6)])
me_circle.use_remesh_preserve_volume = False
me_circle.use_remesh_preserve_attributes = False
me_circle.use_mirror_vertex_groups = False
me_circle.update()
me_cube = bpy.data.meshes.new('Cube')
me_cube.from_pydata([(4.054, 6.122, 0.6736), (4.054, -5.888, 0.6736), (-4.469, -5.888, 0.6736), (-4.469, 6.122, 0.6736), (4.054, 0.1167, 0.6736), (-0.2077, 6.122, 0.6736), (-0.2077, -5.888, 0.6736), (-4.469, 0.1168, 0.6736), (4.054, -2.886, 0.6736), (-2.339, 6.122, 0.6736), (-2.339, -5.888, 0.6736), (-4.469, 3.119, 0.6736), (4.054, 3.119, 0.6736), (1.923, 6.122, 0.6736), (1.923, -5.888, 0.6736), (-4.469, -2.886, 0.6736), (1.07, 3.745, 0.6736), (2.704, 2.491, 0.6736), (2.983, 2.108, 0.6736), (3.67, 0.1662, 0.6736), (3.67, 0.07234, 0.6736), (2.983, -1.869, 0.6736), (2.704, -2.253, 0.6736), (1.07, -3.507, 0.6736), (0.9807, -3.536, 0.6736), (-1.078, -3.482, 0.6736), (-1.529, -3.335, 0.6736), (-3.227, -2.169, 0.6736), (-3.282, -2.093, 0.6736), (-3.867, -0.1177, 0.6736), (-3.867, 0.3563, 0.6736), (-3.282, 2.331, 0.6736), (-3.227, 2.407, 0.6736), (-1.529, 3.574, 0.6736), (-1.078, 3.72, 0.6736), (0.9807, 3.774, 0.6736), (0.8577, 6.122, 0.6736)], [], [(8, 4, 19, 20, 21, 22, 23, 24, 25, 26, 27, 28, 29, 30, 7, 15, 2, 10, 6, 14, 1), (7, 30, 31, 32, 33, 34, 35, 16, 17, 18, 19, 4, 12, 0, 13, 36, 5, 9, 3, 11)])
me_cube.materials.append(mat_material)
me_cube.use_remesh_preserve_volume = False
me_cube.use_remesh_preserve_attributes = False
me_cube.use_mirror_vertex_groups = False
me_cube.update()
me_cube_002 = bpy.data.meshes.new('Cube.002')
me_cube_002.from_pydata([(0.35, -1.077, -0.003131), (-0.9163, -0.6657, -0.003131), (-0.9163, 0.6657, -0.003131), (0.35, 1.077, -0.003131), (1.133, -7.55e-08, -0.003136), (0.8714, -0.6331, 0.09629), (-0.3328, -1.024, 0.09629), (-1.077, -7.55e-08, 0.09629), (-0.3328, 1.024, 0.09629), (0.8714, 0.6331, 0.09629), (1.135, 0.01392, -0.02329), (1.135, -0.01393, -0.02329), (0.9312, -0.5897, -0.02329), (0.8486, -0.7034, -0.02329), (0.364, -1.075, -0.02329), (0.3375, -1.084, -0.02329), (-0.2731, 1.068, -0.02329), (0.3375, 1.084, -0.02329), (0.364, 1.075, -0.02329), (0.8486, 0.7034, -0.02329), (-0.4068, 1.024, -0.02329), (0.9312, 0.5897, -0.02329), (-0.2731, -1.068, -0.02329), (-0.4068, -1.024, -0.02329), (-0.9101, 0.6785, -0.02329), (-0.9265, 0.6559, -0.02329), (-1.1, 0.07028, -0.02329), (-1.1, -0.07028, -0.02329), (-0.9101, -0.6785, -0.02329), (-0.9265, -0.6559, -0.02329)], [], [(27, 29, 1, 7), (25, 26, 7, 2), (11, 10, 4), (10, 21, 9, 4), (26, 27, 7), (23, 22, 6), (17, 16, 8, 3), (16, 20, 8), (29, 28, 1), (14, 13, 5, 0), (13, 12, 5), (24, 25, 2), (28, 23, 6, 1), (18, 17, 3), (21, 19, 9), (12, 11, 4, 5), (20, 24, 2, 8), (19, 18, 3, 9), (22, 15, 0, 6), (15, 14, 0)])
me_cube_002.materials.append(mat_material)
me_cube_002.use_remesh_preserve_volume = False
me_cube_002.use_remesh_preserve_attributes = False
me_cube_002.use_mirror_vertex_groups = False
me_cube_002.update()
me_circle_001 = bpy.data.meshes.new('Circle.001')
me_circle_001.from_pydata([(-0.5556, 0.8315, -1.313), (-1.0, -2.623e-07, -1.313), (-0.5556, -0.8315, -1.313), (0.5556, -0.8315, -1.313), (1.0, 6.278e-07, -1.313), (0.5556, 0.8315, -1.313), (-0.5556, 0.8315, 1.313), (-1.0, -2.623e-07, 1.313), (-0.5556, -0.8315, 1.313), (0.5556, -0.8315, 1.313), (1.0, 6.278e-07, 1.313), (0.5556, 0.8315, 1.313)], [], [(1, 0, 5, 4, 3, 2), (7, 8, 9, 10, 11, 6), (5, 0, 6, 11), (3, 4, 10, 9), (1, 2, 8, 7), (4, 5, 11, 10), (2, 3, 9, 8), (0, 1, 7, 6)])
me_circle_001.use_remesh_preserve_volume = False
me_circle_001.use_remesh_preserve_attributes = False
me_circle_001.use_mirror_vertex_groups = False
me_circle_001.update()
me_circle_002 = bpy.data.meshes.new('Circle.002')
me_circle_002.from_pydata([(-0.5556, 0.8315, -1.313), (-1.0, -2.623e-07, -1.313), (-0.5556, -0.8315, -1.313), (0.5556, -0.8315, -1.313), (1.0, 6.278e-07, -1.313), (0.5556, 0.8315, -1.313), (-0.5556, 0.8315, 1.313), (-1.0, -2.623e-07, 1.313), (-0.5556, -0.8315, 1.313), (0.5556, -0.8315, 1.313), (1.0, 6.278e-07, 1.313), (0.5556, 0.8315, 1.313)], [], [(1, 0, 5, 4, 3, 2), (7, 8, 9, 10, 11, 6), (5, 0, 6, 11), (3, 4, 10, 9), (1, 2, 8, 7), (4, 5, 11, 10), (2, 3, 9, 8), (0, 1, 7, 6)])
me_circle_002.use_remesh_preserve_volume = False
me_circle_002.use_remesh_preserve_attributes = False
me_circle_002.use_mirror_vertex_groups = False
me_circle_002.update()

# ---- objects
ob_ceilingdometri20 = bpy.data.objects.new('CeilingDomeTri20', me_cube_064)
ob_ceilingdometri19 = bpy.data.objects.new('CeilingDomeTri19', me_cube_063)
ob_ceilingdometri18 = bpy.data.objects.new('CeilingDomeTri18', me_cube_062)
ob_ceilingdometri17 = bpy.data.objects.new('CeilingDomeTri17', me_cube_061)
ob_ceilingdometri16 = bpy.data.objects.new('CeilingDomeTri16', me_cube_060)
ob_ceilingdometri15 = bpy.data.objects.new('CeilingDomeTri15', me_cube_059)
ob_ceilingdometri14 = bpy.data.objects.new('CeilingDomeTri14', me_cube_058)
ob_ceilingdometri13 = bpy.data.objects.new('CeilingDomeTri13', me_cube_057)
ob_ceilingdometri12 = bpy.data.objects.new('CeilingDomeTri12', me_cube_056)
ob_ceilingdometri11 = bpy.data.objects.new('CeilingDomeTri11', me_cube_055)
ob_ceilingdometri10 = bpy.data.objects.new('CeilingDomeTri10', me_cube_054)
ob_ceilingdometri9 = bpy.data.objects.new('CeilingDomeTri9', me_cube_053)
ob_ceilingdometri8 = bpy.data.objects.new('CeilingDomeTri8', me_cube_052)
ob_ceilingdometri7 = bpy.data.objects.new('CeilingDomeTri7', me_cube_051)
ob_ceilingdometri6 = bpy.data.objects.new('CeilingDomeTri6', me_cube_050)
ob_ceilingdometri5 = bpy.data.objects.new('CeilingDomeTri5', me_cube_049)
ob_ceilingdometri4 = bpy.data.objects.new('CeilingDomeTri4', me_cube_048)
ob_ceilingdometri3 = bpy.data.objects.new('CeilingDomeTri3', me_cube_047)
ob_ceilingdometri2 = bpy.data.objects.new('CeilingDomeTri2', me_cube_046)
ob_ceilingdometri1 = bpy.data.objects.new('CeilingDomeTri1', me_cube_045)
ob_interiorpanel2 = bpy.data.objects.new('InteriorPanel2', me_cube_044)
ob_interiorpanel3 = bpy.data.objects.new('InteriorPanel3', me_cube_043)
ob_interiorpanel4 = bpy.data.objects.new('InteriorPanel4', me_cube_042)
ob_interiorpanel1 = bpy.data.objects.new('InteriorPanel1', me_cube_041)
ob_museumfloor33 = bpy.data.objects.new('MuseumFloor33', me_cube_040)
ob_museumfloor23 = bpy.data.objects.new('MuseumFloor23', me_cube_039)
ob_museumfloor13 = bpy.data.objects.new('MuseumFloor13', me_cube_038)
ob_museumfloor03 = bpy.data.objects.new('MuseumFloor03', me_cube_037)
ob_museumfloor32 = bpy.data.objects.new('MuseumFloor32', me_cube_036)
ob_museumfloor22 = bpy.data.objects.new('MuseumFloor22', me_cube_035)
ob_museumfloor12 = bpy.data.objects.new('MuseumFloor12', me_cube_034)
ob_museumfloor02 = bpy.data.objects.new('MuseumFloor02', me_cube_033)
ob_museumfloor31 = bpy.data.objects.new('MuseumFloor31', me_cube_032)
ob_museumfloor21 = bpy.data.objects.new('MuseumFloor21', me_cube_031)
ob_museumfloor11 = bpy.data.objects.new('MuseumFloor11', me_cube_030)
ob_museumfloor01 = bpy.data.objects.new('MuseumFloor01', me_cube_029)
ob_museumfloor30 = bpy.data.objects.new('MuseumFloor30', me_cube_028)
ob_museumfloor20 = bpy.data.objects.new('MuseumFloor20', me_cube_027)
ob_museumfloor10 = bpy.data.objects.new('MuseumFloor10', me_cube_026)
ob_museumfloor00 = bpy.data.objects.new('MuseumFloor00', me_cube_025)
ob_lmuseumbase = bpy.data.objects.new('LMuseumBase', me_cube_023)
ob_backmuseumbase = bpy.data.objects.new('BackMuseumBase', me_cube_022)
ob_rmuseumbase = bpy.data.objects.new('RMuseumBase', me_cube_021)
ob_frontmuseumbase = bpy.data.objects.new('FrontMuseumBase', me_cube_020)
ob_rwall1 = bpy.data.objects.new('RWall1', me_cube_019)
ob_rwall2 = bpy.data.objects.new('RWall2', me_cube_018)
ob_rwall3 = bpy.data.objects.new('RWall3', me_cube_017)
ob_rwall4 = bpy.data.objects.new('RWall4', me_cube_016)
ob_backwall1 = bpy.data.objects.new('BackWall1', me_cube_015)
ob_backwall2 = bpy.data.objects.new('BackWall2', me_cube_014)
ob_backwall3 = bpy.data.objects.new('BackWall3', me_cube_013)
ob_backwall4 = bpy.data.objects.new('BackWall4', me_cube_012)
ob_lwall4 = bpy.data.objects.new('LWall4', me_cube_011)
ob_lwall3 = bpy.data.objects.new('LWall3', me_cube_010)
ob_lwall2 = bpy.data.objects.new('LWall2', me_cube_009)
ob_lwall1 = bpy.data.objects.new('LWall1', me_cube_008)
ob_frontpanel1 = bpy.data.objects.new('FrontPanel1', me_cube_007)
ob_frontpanel2 = bpy.data.objects.new('FrontPanel2', me_cube_006)
ob_frontwall3 = bpy.data.objects.new('FrontWall3', me_cube_005)
ob_frontwall2 = bpy.data.objects.new('FrontWall2', me_cube_004)
ob_frontwall1 = bpy.data.objects.new('FrontWall1', me_cube_001)
ob_overhang = bpy.data.objects.new('Overhang', me_sphere)
ob_post1 = bpy.data.objects.new('Post1', me_circle)
ob_museumtop = bpy.data.objects.new('MuseumTop', me_cube)
ob_ceilingdomering = bpy.data.objects.new('CeilingDomeRing', me_cube_002)
ob_lamp = bpy.data.objects.new('Lamp', light_lamp)
ob_camera = bpy.data.objects.new('Camera', cam_camera)
ob_post2 = bpy.data.objects.new('Post2', me_circle_001)
ob_post3 = bpy.data.objects.new('Post3', me_circle_002)

# ---- transforms, parenting, visibility, modifiers, constraints
ob_ceilingdometri20.location = (1.092, -0.7268, 6.028)
ob_ceilingdometri20.scale = (3.56, 3.56, 3.56)
ob_ceilingdometri20.lock_rotations_4d = False
ob_ceilingdometri20.empty_display_type = 'ARROWS'
ob_ceilingdometri20.lineart.crease_threshold = 0.0
ob_ceilingdometri19.location = (-0.3374, -1.191, 6.028)
ob_ceilingdometri19.scale = (3.56, 3.56, 3.56)
ob_ceilingdometri19.lock_rotations_4d = False
ob_ceilingdometri19.empty_display_type = 'ARROWS'
ob_ceilingdometri19.lineart.crease_threshold = 0.0
ob_ceilingdometri18.location = (-1.221, 0.02452, 6.028)
ob_ceilingdometri18.scale = (3.56, 3.56, 3.56)
ob_ceilingdometri18.lock_rotations_4d = False
ob_ceilingdometri18.empty_display_type = 'ARROWS'
ob_ceilingdometri18.lineart.crease_threshold = 0.0
ob_ceilingdometri17.location = (-0.3374, 1.24, 6.028)
ob_ceilingdometri17.scale = (3.56, 3.56, 3.56)
ob_ceilingdometri17.lock_rotations_4d = False
ob_ceilingdometri17.empty_display_type = 'ARROWS'
ob_ceilingdometri17.lineart.crease_threshold = 0.0
ob_ceilingdometri16.location = (1.092, 0.7759, 6.028)
ob_ceilingdometri16.scale = (3.56, 3.56, 3.56)
ob_ceilingdometri16.lock_rotations_4d = False
ob_ceilingdometri16.empty_display_type = 'ARROWS'
ob_ceilingdometri16.lineart.crease_threshold = 0.0
ob_ceilingdometri15.location = (2.126, 1.527, 5.315)
ob_ceilingdometri15.scale = (3.56, 3.56, 3.56)
ob_ceilingdometri15.lock_rotations_4d = False
ob_ceilingdometri15.empty_display_type = 'ARROWS'
ob_ceilingdometri15.lineart.crease_threshold = 0.0
ob_ceilingdometri14.location = (3.226, 0.7759, 4.709)
ob_ceilingdometri14.scale = (3.56, 3.56, 3.56)
ob_ceilingdometri14.lock_rotations_4d = False
ob_ceilingdometri14.empty_display_type = 'ARROWS'
ob_ceilingdometri14.lineart.crease_threshold = 0.0
ob_ceilingdometri13.location = (3.226, -0.7268, 4.709)
ob_ceilingdometri13.scale = (3.56, 3.56, 3.56)
ob_ceilingdometri13.lock_rotations_4d = False
ob_ceilingdometri13.empty_display_type = 'ARROWS'
ob_ceilingdometri13.lineart.crease_threshold = 0.0
ob_ceilingdometri12.location = (2.126, -1.478, 5.315)
ob_ceilingdometri12.scale = (3.56, 3.56, 3.56)
ob_ceilingdometri12.lock_rotations_4d = False
ob_ceilingdometri12.empty_display_type = 'ARROWS'
ob_ceilingdometri12.lineart.crease_threshold = 0.0
ob_ceilingdometri11.location = (1.751, -2.756, 4.709)
ob_ceilingdometri11.scale = (3.56, 3.56, 3.56)
ob_ceilingdometri11.lock_rotations_4d = False
ob_ceilingdometri11.empty_display_type = 'ARROWS'
ob_ceilingdometri11.lineart.crease_threshold = 0.0
ob_ceilingdometri10.location = (0.322, -3.221, 4.709)
ob_ceilingdometri10.scale = (3.56, 3.56, 3.56)
ob_ceilingdometri10.lock_rotations_4d = False
ob_ceilingdometri10.empty_display_type = 'ARROWS'
ob_ceilingdometri10.lineart.crease_threshold = 0.0
ob_ceilingdometri9.location = (-0.7325, -2.407, 5.315)
ob_ceilingdometri9.scale = (3.56, 3.56, 3.56)
ob_ceilingdometri9.lock_rotations_4d = False
ob_ceilingdometri9.empty_display_type = 'ARROWS'
ob_ceilingdometri9.lineart.crease_threshold = 0.0
ob_ceilingdometri8.location = (-2.064, -2.446, 4.709)
ob_ceilingdometri8.scale = (3.56, 3.56, 3.56)
ob_ceilingdometri8.lock_rotations_4d = False
ob_ceilingdometri8.empty_display_type = 'ARROWS'
ob_ceilingdometri8.lineart.crease_threshold = 0.0
ob_ceilingdometri7.location = (-2.947, -1.23, 4.709)
ob_ceilingdometri7.scale = (3.56, 3.56, 3.56)
ob_ceilingdometri7.lock_rotations_4d = False
ob_ceilingdometri7.empty_display_type = 'ARROWS'
ob_ceilingdometri7.lineart.crease_threshold = 0.0
ob_ceilingdometri6.location = (-2.499, 0.02452, 5.315)
ob_ceilingdometri6.scale = (3.56, 3.56, 3.56)
ob_ceilingdometri6.lock_rotations_4d = False
ob_ceilingdometri6.empty_display_type = 'ARROWS'
ob_ceilingdometri6.lineart.crease_threshold = 0.0
ob_ceilingdometri5.location = (-2.947, 1.279, 4.709)
ob_ceilingdometri5.scale = (3.56, 3.56, 3.56)
ob_ceilingdometri5.lock_rotations_4d = False
ob_ceilingdometri5.empty_display_type = 'ARROWS'
ob_ceilingdometri5.lineart.crease_threshold = 0.0
ob_ceilingdometri4.location = (-2.064, 2.495, 4.709)
ob_ceilingdometri4.scale = (3.56, 3.56, 3.56)
ob_ceilingdometri4.lock_rotations_4d = False
ob_ceilingdometri4.empty_display_type = 'ARROWS'
ob_ceilingdometri4.lineart.crease_threshold = 0.0
ob_ceilingdometri3.location = (-0.7325, 2.456, 5.315)
ob_ceilingdometri3.scale = (3.56, 3.56, 3.56)
ob_ceilingdometri3.lock_rotations_4d = False
ob_ceilingdometri3.empty_display_type = 'ARROWS'
ob_ceilingdometri3.lineart.crease_threshold = 0.0
ob_ceilingdometri2.location = (0.322, 3.27, 4.709)
ob_ceilingdometri2.scale = (3.56, 3.56, 3.56)
ob_ceilingdometri2.lock_rotations_4d = False
ob_ceilingdometri2.empty_display_type = 'ARROWS'
ob_ceilingdometri2.lineart.crease_threshold = 0.0
ob_ceilingdometri1.location = (1.751, 2.806, 4.709)
ob_ceilingdometri1.scale = (3.56, 3.56, 3.56)
ob_ceilingdometri1.lock_rotations_4d = False
ob_ceilingdometri1.empty_display_type = 'ARROWS'
ob_ceilingdometri1.lineart.crease_threshold = 0.0
ob_interiorpanel2.location = (3.196, -0.03523, 1.46)
ob_interiorpanel2.lock_rotations_4d = False
ob_interiorpanel2.empty_display_type = 'ARROWS'
ob_interiorpanel2.lineart.crease_threshold = 0.0
ob_interiorpanel3.location = (-1.065, -0.03523, 1.46)
ob_interiorpanel3.lock_rotations_4d = False
ob_interiorpanel3.empty_display_type = 'ARROWS'
ob_interiorpanel3.lineart.crease_threshold = 0.0
ob_interiorpanel4.location = (-2.384e-07, -4.539, 1.46)
ob_interiorpanel4.lock_rotations_4d = False
ob_interiorpanel4.empty_display_type = 'ARROWS'
ob_interiorpanel4.lineart.crease_threshold = 0.0
ob_interiorpanel1.location = (2.384e-07, 1.466, 1.46)
ob_interiorpanel1.lock_rotations_4d = False
ob_interiorpanel1.empty_display_type = 'ARROWS'
ob_interiorpanel1.lineart.crease_threshold = 0.0
ob_museumfloor33.location = (-3.196, -4.539, 0.4771)
ob_museumfloor33.lock_rotations_4d = False
ob_museumfloor33.empty_display_type = 'ARROWS'
ob_museumfloor33.lineart.crease_threshold = 0.0
ob_museumfloor23.location = (-1.065, -4.539, 0.4771)
ob_museumfloor23.lock_rotations_4d = False
ob_museumfloor23.empty_display_type = 'ARROWS'
ob_museumfloor23.lineart.crease_threshold = 0.0
ob_museumfloor13.location = (1.065, -4.539, 0.4771)
ob_museumfloor13.lock_rotations_4d = False
ob_museumfloor13.empty_display_type = 'ARROWS'
ob_museumfloor13.lineart.crease_threshold = 0.0
ob_museumfloor03.location = (3.196, -4.539, 0.4771)
ob_museumfloor03.lock_rotations_4d = False
ob_museumfloor03.empty_display_type = 'ARROWS'
ob_museumfloor03.lineart.crease_threshold = 0.0
ob_museumfloor32.location = (-3.196, -1.537, 0.4771)
ob_museumfloor32.lock_rotations_4d = False
ob_museumfloor32.empty_display_type = 'ARROWS'
ob_museumfloor32.lineart.crease_threshold = 0.0
ob_museumfloor22.location = (-1.065, -1.537, 0.4771)
ob_museumfloor22.lock_rotations_4d = False
ob_museumfloor22.empty_display_type = 'ARROWS'
ob_museumfloor22.lineart.crease_threshold = 0.0
ob_museumfloor12.location = (1.065, -1.537, 0.4771)
ob_museumfloor12.lock_rotations_4d = False
ob_museumfloor12.empty_display_type = 'ARROWS'
ob_museumfloor12.lineart.crease_threshold = 0.0
ob_museumfloor02.location = (3.196, -1.537, 0.4771)
ob_museumfloor02.lock_rotations_4d = False
ob_museumfloor02.empty_display_type = 'ARROWS'
ob_museumfloor02.lineart.crease_threshold = 0.0
ob_museumfloor31.location = (-3.196, 1.466, 0.4771)
ob_museumfloor31.lock_rotations_4d = False
ob_museumfloor31.empty_display_type = 'ARROWS'
ob_museumfloor31.lineart.crease_threshold = 0.0
ob_museumfloor21.location = (-1.065, 1.466, 0.4771)
ob_museumfloor21.lock_rotations_4d = False
ob_museumfloor21.empty_display_type = 'ARROWS'
ob_museumfloor21.lineart.crease_threshold = 0.0
ob_museumfloor11.location = (1.065, 1.466, 0.4771)
ob_museumfloor11.lock_rotations_4d = False
ob_museumfloor11.empty_display_type = 'ARROWS'
ob_museumfloor11.lineart.crease_threshold = 0.0
ob_museumfloor01.location = (3.196, 1.466, 0.4771)
ob_museumfloor01.lock_rotations_4d = False
ob_museumfloor01.empty_display_type = 'ARROWS'
ob_museumfloor01.lineart.crease_threshold = 0.0
ob_museumfloor30.location = (-3.196, 4.469, 0.4771)
ob_museumfloor30.lock_rotations_4d = False
ob_museumfloor30.empty_display_type = 'ARROWS'
ob_museumfloor30.lineart.crease_threshold = 0.0
ob_museumfloor20.location = (-1.065, 4.469, 0.4771)
ob_museumfloor20.lock_rotations_4d = False
ob_museumfloor20.empty_display_type = 'ARROWS'
ob_museumfloor20.lineart.crease_threshold = 0.0
ob_museumfloor10.location = (1.065, 4.469, 0.4771)
ob_museumfloor10.lock_rotations_4d = False
ob_museumfloor10.empty_display_type = 'ARROWS'
ob_museumfloor10.lineart.crease_threshold = 0.0
ob_museumfloor00.location = (3.196, 4.469, 0.4771)
ob_museumfloor00.lock_rotations_4d = False
ob_museumfloor00.empty_display_type = 'ARROWS'
ob_museumfloor00.lineart.crease_threshold = 0.0
ob_lmuseumbase.location = (4.665, -0.03523, 0.2459)
ob_lmuseumbase.lock_rotations_4d = False
ob_lmuseumbase.empty_display_type = 'ARROWS'
ob_lmuseumbase.lineart.crease_threshold = 0.0
ob_backmuseumbase.location = (-3.099e-07, -6.609, 0.2459)
ob_backmuseumbase.lock_rotations_4d = False
ob_backmuseumbase.empty_display_type = 'ARROWS'
ob_backmuseumbase.lineart.crease_threshold = 0.0
ob_rmuseumbase.location = (-4.665, -0.03523, 0.2459)
ob_rmuseumbase.lock_rotations_4d = False
ob_rmuseumbase.empty_display_type = 'ARROWS'
ob_rmuseumbase.lineart.crease_threshold = 0.0
ob_frontmuseumbase.location = (8.345e-07, 6.539, 0.2459)
ob_frontmuseumbase.lock_rotations_4d = False
ob_frontmuseumbase.empty_display_type = 'ARROWS'
ob_frontmuseumbase.lineart.crease_threshold = 0.0
ob_rwall1.location = (-4.262, 4.469, 1.869)
ob_rwall1.lock_rotations_4d = False
ob_rwall1.empty_display_type = 'ARROWS'
ob_rwall1.lineart.crease_threshold = 0.0
ob_rwall2.location = (-4.262, 1.466, 1.869)
ob_rwall2.lock_rotations_4d = False
ob_rwall2.empty_display_type = 'ARROWS'
ob_rwall2.lineart.crease_threshold = 0.0
ob_rwall3.location = (-4.262, -1.537, 1.869)
ob_rwall3.lock_rotations_4d = False
ob_rwall3.empty_display_type = 'ARROWS'
ob_rwall3.lineart.crease_threshold = 0.0
ob_rwall4.location = (-4.262, -4.539, 1.869)
ob_rwall4.lock_rotations_4d = False
ob_rwall4.empty_display_type = 'ARROWS'
ob_rwall4.lineart.crease_threshold = 0.0
ob_backwall1.location = (-3.196, -6.04, 1.869)
ob_backwall1.lock_rotations_4d = False
ob_backwall1.empty_display_type = 'ARROWS'
ob_backwall1.lineart.crease_threshold = 0.0
ob_backwall2.location = (-1.065, -6.04, 1.869)
ob_backwall2.lock_rotations_4d = False
ob_backwall2.empty_display_type = 'ARROWS'
ob_backwall2.lineart.crease_threshold = 0.0
ob_backwall3.location = (1.065, -6.04, 1.869)
ob_backwall3.lock_rotations_4d = False
ob_backwall3.empty_display_type = 'ARROWS'
ob_backwall3.lineart.crease_threshold = 0.0
ob_backwall4.location = (3.196, -6.04, 1.869)
ob_backwall4.lock_rotations_4d = False
ob_backwall4.empty_display_type = 'ARROWS'
ob_backwall4.lineart.crease_threshold = 0.0
ob_lwall4.location = (4.262, 4.469, 1.869)
ob_lwall4.lock_rotations_4d = False
ob_lwall4.empty_display_type = 'ARROWS'
ob_lwall4.lineart.crease_threshold = 0.0
ob_lwall3.location = (4.262, 1.466, 1.869)
ob_lwall3.lock_rotations_4d = False
ob_lwall3.empty_display_type = 'ARROWS'
ob_lwall3.lineart.crease_threshold = 0.0
ob_lwall2.location = (4.262, -1.537, 1.869)
ob_lwall2.lock_rotations_4d = False
ob_lwall2.empty_display_type = 'ARROWS'
ob_lwall2.lineart.crease_threshold = 0.0
ob_lwall1.location = (4.262, -4.539, 1.869)
ob_lwall1.lock_rotations_4d = False
ob_lwall1.empty_display_type = 'ARROWS'
ob_lwall1.lineart.crease_threshold = 0.0
ob_frontpanel1.location = (1.598, 5.97, 3.34)
ob_frontpanel1.lock_rotations_4d = False
ob_frontpanel1.empty_display_type = 'ARROWS'
ob_frontpanel1.lineart.crease_threshold = 0.0
ob_frontpanel2.location = (0.5327, 5.97, 3.34)
ob_frontpanel2.lock_rotations_4d = False
ob_frontpanel2.empty_display_type = 'ARROWS'
ob_frontpanel2.lineart.crease_threshold = 0.0
ob_frontwall3.location = (-3.196, 5.97, 1.869)
ob_frontwall3.lock_rotations_4d = False
ob_frontwall3.empty_display_type = 'ARROWS'
ob_frontwall3.lineart.crease_threshold = 0.0
ob_frontwall2.location = (-0.9834, 5.97, 1.938)
ob_frontwall2.lock_rotations_4d = False
ob_frontwall2.empty_display_type = 'ARROWS'
ob_frontwall2.lineart.crease_threshold = 0.0
ob_frontwall1.location = (3.114, 5.97, 1.938)
ob_frontwall1.lock_rotations_4d = False
ob_frontwall1.empty_display_type = 'ARROWS'
ob_frontwall1.lineart.crease_threshold = 0.0
ob_overhang.location = (1.065, 6.628, 3.07)
ob_overhang.rotation_euler = (1.571, 1.173, 4.712)
ob_overhang.scale = (1.721, 2.366, 1.861)
ob_overhang.lineart.crease_threshold = 0.0
ob_post1.location = (2.121, 5.974, 1.714)
ob_post1.scale = (0.2289, 0.2289, 1.028)
ob_post1.lineart.crease_threshold = 0.0
ob_museumtop.location = (0.2077, -0.152, 3.24)
ob_museumtop.lock_rotations_4d = False
ob_museumtop.empty_display_type = 'ARROWS'
ob_museumtop.lineart.crease_threshold = 0.0
ob_ceilingdomering.location = (0.05758, 0.02452, 3.996)
ob_ceilingdomering.scale = (3.56, 3.56, 3.56)
ob_ceilingdomering.lock_rotations_4d = False
ob_ceilingdomering.empty_display_type = 'ARROWS'
ob_ceilingdomering.lineart.crease_threshold = 0.0
ob_lamp.location = (0.02243, -2.431, 5.708)
ob_lamp.rotation_euler = (0.6503, 0.05522, 1.866)
ob_lamp.lock_rotations_4d = False
ob_lamp.empty_display_type = 'ARROWS'
ob_lamp.color = (0.0, 0.0, 0.0, 0.0)
ob_lamp.lineart.crease_threshold = 0.0
ob_camera.location = (7.481, -6.543, 5.147)
ob_camera.rotation_euler = (1.109, 0.0, 0.8149)
ob_camera.lock_rotations_4d = False
ob_camera.empty_display_type = 'ARROWS'
ob_camera.color = (0.0, 0.0, 0.0, 0.0)
ob_camera.display_type = 'WIRE'
ob_camera.lineart.crease_threshold = 0.0
ob_post2.location = (0.005874, 5.974, 1.714)
ob_post2.scale = (0.2289, 0.2289, 1.028)
ob_post2.lineart.crease_threshold = 0.0
ob_post3.location = (1.061, 5.974, 2.78)
ob_post3.rotation_euler = (-0.0, -1.571, 0.0)
ob_post3.scale = (0.2289, 0.2289, 1.028)
ob_post3.lineart.crease_threshold = 0.0

# ---- collection membership
col_collection_1.objects.link(ob_ceilingdometri20)
col_collection_1.objects.link(ob_ceilingdometri19)
col_collection_1.objects.link(ob_ceilingdometri18)
col_collection_1.objects.link(ob_ceilingdometri17)
col_collection_1.objects.link(ob_ceilingdometri16)
col_collection_1.objects.link(ob_ceilingdometri15)
col_collection_1.objects.link(ob_ceilingdometri14)
col_collection_1.objects.link(ob_ceilingdometri13)
col_collection_1.objects.link(ob_ceilingdometri12)
col_collection_1.objects.link(ob_ceilingdometri11)
col_collection_1.objects.link(ob_ceilingdometri10)
col_collection_1.objects.link(ob_ceilingdometri9)
col_collection_1.objects.link(ob_ceilingdometri8)
col_collection_1.objects.link(ob_ceilingdometri7)
col_collection_1.objects.link(ob_ceilingdometri6)
col_collection_1.objects.link(ob_ceilingdometri5)
col_collection_1.objects.link(ob_ceilingdometri4)
col_collection_1.objects.link(ob_ceilingdometri3)
col_collection_1.objects.link(ob_ceilingdometri2)
col_collection_1.objects.link(ob_ceilingdometri1)
col_collection_1.objects.link(ob_interiorpanel2)
col_collection_1.objects.link(ob_interiorpanel3)
col_collection_1.objects.link(ob_interiorpanel4)
col_collection_1.objects.link(ob_interiorpanel1)
col_collection_1.objects.link(ob_museumfloor33)
col_collection_1.objects.link(ob_museumfloor23)
col_collection_1.objects.link(ob_museumfloor13)
col_collection_1.objects.link(ob_museumfloor03)
col_collection_1.objects.link(ob_museumfloor32)
col_collection_1.objects.link(ob_museumfloor22)
col_collection_1.objects.link(ob_museumfloor12)
col_collection_1.objects.link(ob_museumfloor02)
col_collection_1.objects.link(ob_museumfloor31)
col_collection_1.objects.link(ob_museumfloor21)
col_collection_1.objects.link(ob_museumfloor11)
col_collection_1.objects.link(ob_museumfloor01)
col_collection_1.objects.link(ob_museumfloor30)
col_collection_1.objects.link(ob_museumfloor20)
col_collection_1.objects.link(ob_museumfloor10)
col_collection_1.objects.link(ob_museumfloor00)
col_collection_1.objects.link(ob_lmuseumbase)
col_collection_1.objects.link(ob_backmuseumbase)
col_collection_1.objects.link(ob_rmuseumbase)
col_collection_1.objects.link(ob_frontmuseumbase)
col_collection_1.objects.link(ob_rwall1)
col_collection_1.objects.link(ob_rwall2)
col_collection_1.objects.link(ob_rwall3)
col_collection_1.objects.link(ob_rwall4)
col_collection_1.objects.link(ob_backwall1)
col_collection_1.objects.link(ob_backwall2)
col_collection_1.objects.link(ob_backwall3)
col_collection_1.objects.link(ob_backwall4)
col_collection_1.objects.link(ob_lwall4)
col_collection_1.objects.link(ob_lwall3)
col_collection_1.objects.link(ob_lwall2)
col_collection_1.objects.link(ob_lwall1)
col_collection_1.objects.link(ob_frontpanel1)
col_collection_1.objects.link(ob_frontpanel2)
col_collection_1.objects.link(ob_frontwall3)
col_collection_1.objects.link(ob_frontwall2)
col_collection_1.objects.link(ob_frontwall1)
col_collection_1.objects.link(ob_overhang)
col_collection_1.objects.link(ob_post1)
col_collection_1.objects.link(ob_museumtop)
col_collection_1.objects.link(ob_ceilingdomering)
col_collection_1.objects.link(ob_lamp)
col_collection_1.objects.link(ob_camera)
col_collection_1.objects.link(ob_post2)
col_collection_1.objects.link(ob_post3)

# ---- scene / render settings (as saved in the file)
scene.camera = ob_camera
scene.frame_start = 1; scene.frame_end = 250; scene.frame_set(1)
scene.render.engine = 'BLENDER_EEVEE_NEXT'
scene.render.resolution_percentage = 50
scene.render.dither_intensity = 0.0
scene.cycles.use_denoising = False
scene.cycles.samples = 128
scene.cycles.sampling_pattern = 'TABULATED_SOBOL'
scene.cycles.light_sampling_threshold = 0.0
scene.cycles.use_adaptive_sampling = False
scene.cycles.use_light_tree = False
scene.cycles.blur_glossy = 0.0
scene.cycles.sample_clamp_indirect = 0.0
scene.view_settings.view_transform = 'Standard'
bpy.context.view_layer.update()
